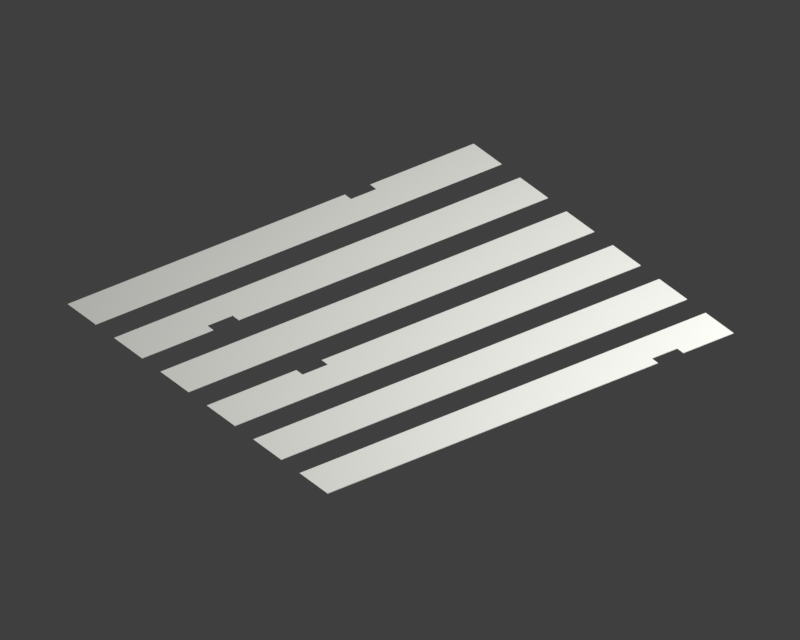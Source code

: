 # Source: gotham_crosswalk.blend  (saved by Blender 5.3.31; exported with 4.5.12 LTS)
import bpy
from mathutils import Matrix  # noqa: F401  (used for matrix-valued properties, if any)

bpy.ops.wm.read_factory_settings(use_empty=True)
scene = bpy.context.scene
scene.name = 'Scene'

# ---- collections
col_gotham_crosswalk = bpy.data.collections.new('Gotham Crosswalk'); scene.collection.children.link(col_gotham_crosswalk)
col_preview = bpy.data.collections.new('Preview'); scene.collection.children.link(col_preview)

# ---- materials (node trees are filled in below, after node groups)
mat_gotham_worn_off_white_paint = bpy.data.materials.new('Gotham Worn Off-White Paint')
mat_gotham_worn_off_white_paint.diffuse_color = (0.77, 0.78, 0.73, 1.0)

# ---- material node trees
mat_gotham_worn_off_white_paint.use_nodes = True; mat_gotham_worn_off_white_paint.node_tree.nodes.clear()
_N = mat_gotham_worn_off_white_paint.node_tree.nodes; _L = mat_gotham_worn_off_white_paint.node_tree.links
n0 = _N.new('ShaderNodeBsdfPrincipled'); n0.name = 'Principled BSDF'; n0.location = (-200, 100)
n0.inputs[0].default_value = (0.77, 0.78, 0.73, 1.0)
n0.inputs[2].default_value = 1.0
n0.inputs[10].default_value = 0.005
n1 = _N.new('ShaderNodeOutputMaterial'); n1.name = 'Material Output'; n1.location = (200, 100)
_L.new(n0.outputs[0], n1.inputs[0])
n1.is_active_output = True

# ---- world
world_crosswalk_midnight_preview = bpy.data.worlds.new('Crosswalk Midnight Preview'); scene.world = world_crosswalk_midnight_preview
world_crosswalk_midnight_preview.use_nodes = True; world_crosswalk_midnight_preview.node_tree.nodes.clear()
_N = world_crosswalk_midnight_preview.node_tree.nodes; _L = world_crosswalk_midnight_preview.node_tree.links
n0 = _N.new('ShaderNodeBackground'); n0.name = 'Background'; n0.location = (-200, 100)
n0.inputs[0].default_value = (0.05, 0.05, 0.05, 1.0)
n1 = _N.new('ShaderNodeOutputWorld'); n1.name = 'World Output'; n1.location = (200, 100)
_L.new(n0.outputs[0], n1.inputs[0])
n1.is_active_output = True
world_crosswalk_midnight_preview.color = (0.025, 0.035, 0.055)

# ---- cameras
cam_crosswalk_three_quarter_camera = bpy.data.cameras.new('Crosswalk Three-Quarter Camera')
cam_crosswalk_three_quarter_camera.type = 'ORTHO'
cam_crosswalk_three_quarter_camera.ortho_scale = 4.6

# ---- lights
light_crosswalk_preview_key = bpy.data.lights.new('Crosswalk Preview Key', 'AREA')
light_crosswalk_preview_key.energy = 650.0
light_crosswalk_preview_key.size = 5.0

# ---- meshes
me_gotham_crosswalk_mesh = bpy.data.meshes.new('Gotham_Crosswalk_Mesh')
me_gotham_crosswalk_mesh.from_pydata([(-1.45, 0.006, -1.2), (1.45, 0.006, -1.2), (1.45, 0.01, -1.2), (-1.45, 0.01, -1.2), (-1.45, 0.006, -1.05), (1.45, 0.006, -1.05), (1.45, 0.01, -1.05), (-1.45, 0.01, -1.05), (-1.45, 0.006, -1.26), (-1.09, 0.006, -1.26), (-1.09, 0.01, -1.26), (-1.45, 0.01, -1.26), (-1.45, 0.006, -1.2), (-1.09, 0.006, -1.2), (-1.09, 0.01, -1.2), (-1.45, 0.01, -1.2), (-0.91, 0.006, -1.26), (1.45, 0.006, -1.26), (1.45, 0.01, -1.26), (-0.91, 0.01, -1.26), (-0.91, 0.006, -1.2), (1.45, 0.006, -1.2), (1.45, 0.01, -1.2), (-0.91, 0.01, -1.2), (-1.45, 0.006, -1.05), (1.45, 0.006, -1.05), (1.45, 0.01, -1.05), (-1.45, 0.01, -1.05), (-1.45, 0.006, -0.99), (1.45, 0.006, -0.99), (1.45, 0.01, -0.99), (-1.45, 0.01, -0.99), (-1.45, 0.006, -0.75), (1.45, 0.006, -0.75), (1.45, 0.01, -0.75), (-1.45, 0.01, -0.75), (-1.45, 0.006, -0.6), (1.45, 0.006, -0.6), (1.45, 0.01, -0.6), (-1.45, 0.01, -0.6), (-1.45, 0.006, -0.81), (1.45, 0.006, -0.81), (1.45, 0.01, -0.81), (-1.45, 0.01, -0.81), (-1.45, 0.006, -0.75), (1.45, 0.006, -0.75), (1.45, 0.01, -0.75), (-1.45, 0.01, -0.75), (-1.45, 0.006, -0.6), (1.45, 0.006, -0.6), (1.45, 0.01, -0.6), (-1.45, 0.01, -0.6), (-1.45, 0.006, -0.54), (1.45, 0.006, -0.54), (1.45, 0.01, -0.54), (-1.45, 0.01, -0.54), (-1.45, 0.006, -0.3), (1.45, 0.006, -0.3), (1.45, 0.01, -0.3), (-1.45, 0.01, -0.3), (-1.45, 0.006, -0.15), (1.45, 0.006, -0.15), (1.45, 0.01, -0.15), (-1.45, 0.01, -0.15), (-1.45, 0.006, -0.36), (1.45, 0.006, -0.36), (1.45, 0.01, -0.36), (-1.45, 0.01, -0.36), (-1.45, 0.006, -0.3), (1.45, 0.006, -0.3), (1.45, 0.01, -0.3), (-1.45, 0.01, -0.3), (-1.45, 0.006, -0.15), (0.63, 0.006, -0.15), (0.63, 0.01, -0.15), (-1.45, 0.01, -0.15), (-1.45, 0.006, -0.09), (0.63, 0.006, -0.09), (0.63, 0.01, -0.09), (-1.45, 0.01, -0.09), (0.81, 0.006, -0.15), (1.45, 0.006, -0.15), (1.45, 0.01, -0.15), (0.81, 0.01, -0.15), (0.81, 0.006, -0.09), (1.45, 0.006, -0.09), (1.45, 0.01, -0.09), (0.81, 0.01, -0.09), (-1.45, 0.006, 0.15), (1.45, 0.006, 0.15), (1.45, 0.01, 0.15), (-1.45, 0.01, 0.15), (-1.45, 0.006, 0.3), (1.45, 0.006, 0.3), (1.45, 0.01, 0.3), (-1.45, 0.01, 0.3), (-1.45, 0.006, 0.09), (1.45, 0.006, 0.09), (1.45, 0.01, 0.09), (-1.45, 0.01, 0.09), (-1.45, 0.006, 0.15), (1.45, 0.006, 0.15), (1.45, 0.01, 0.15), (-1.45, 0.01, 0.15), (-1.45, 0.006, 0.3), (1.45, 0.006, 0.3), (1.45, 0.01, 0.3), (-1.45, 0.01, 0.3), (-1.45, 0.006, 0.36), (1.45, 0.006, 0.36), (1.45, 0.01, 0.36), (-1.45, 0.01, 0.36), (-1.45, 0.006, 0.6), (1.45, 0.006, 0.6), (1.45, 0.01, 0.6), (-1.45, 0.01, 0.6), (-1.45, 0.006, 0.75), (1.45, 0.006, 0.75), (1.45, 0.01, 0.75), (-1.45, 0.01, 0.75), (-1.45, 0.006, 0.54), (0.76, 0.006, 0.54), (0.76, 0.01, 0.54), (-1.45, 0.01, 0.54), (-1.45, 0.006, 0.6), (0.76, 0.006, 0.6), (0.76, 0.01, 0.6), (-1.45, 0.01, 0.6), (0.94, 0.006, 0.54), (1.45, 0.006, 0.54), (1.45, 0.01, 0.54), (0.94, 0.01, 0.54), (0.94, 0.006, 0.6), (1.45, 0.006, 0.6), (1.45, 0.01, 0.6), (0.94, 0.01, 0.6), (-1.45, 0.006, 0.75), (1.45, 0.006, 0.75), (1.45, 0.01, 0.75), (-1.45, 0.01, 0.75), (-1.45, 0.006, 0.81), (1.45, 0.006, 0.81), (1.45, 0.01, 0.81), (-1.45, 0.01, 0.81), (-1.45, 0.006, 1.05), (1.45, 0.006, 1.05), (1.45, 0.01, 1.05), (-1.45, 0.01, 1.05), (-1.45, 0.006, 1.2), (1.45, 0.006, 1.2), (1.45, 0.01, 1.2), (-1.45, 0.01, 1.2), (-1.45, 0.006, 0.99), (1.45, 0.006, 0.99), (1.45, 0.01, 0.99), (-1.45, 0.01, 0.99), (-1.45, 0.006, 1.05), (1.45, 0.006, 1.05), (1.45, 0.01, 1.05), (-1.45, 0.01, 1.05), (-1.45, 0.006, 1.2), (-0.71, 0.006, 1.2), (-0.71, 0.01, 1.2), (-1.45, 0.01, 1.2), (-1.45, 0.006, 1.26), (-0.71, 0.006, 1.26), (-0.71, 0.01, 1.26), (-1.45, 0.01, 1.26), (-0.53, 0.006, 1.2), (1.45, 0.006, 1.2), (1.45, 0.01, 1.2), (-0.53, 0.01, 1.2), (-0.53, 0.006, 1.26), (1.45, 0.006, 1.26), (1.45, 0.01, 1.26), (-0.53, 0.01, 1.26)], [], [(0, 3, 2, 1), (4, 5, 6, 7), (0, 1, 5, 4), (3, 7, 6, 2), (0, 4, 7, 3), (1, 2, 6, 5), (8, 11, 10, 9), (12, 13, 14, 15), (8, 9, 13, 12), (11, 15, 14, 10), (8, 12, 15, 11), (9, 10, 14, 13), (16, 19, 18, 17), (20, 21, 22, 23), (16, 17, 21, 20), (19, 23, 22, 18), (16, 20, 23, 19), (17, 18, 22, 21), (24, 27, 26, 25), (28, 29, 30, 31), (24, 25, 29, 28), (27, 31, 30, 26), (24, 28, 31, 27), (25, 26, 30, 29), (32, 35, 34, 33), (36, 37, 38, 39), (32, 33, 37, 36), (35, 39, 38, 34), (32, 36, 39, 35), (33, 34, 38, 37), (40, 43, 42, 41), (44, 45, 46, 47), (40, 41, 45, 44), (43, 47, 46, 42), (40, 44, 47, 43), (41, 42, 46, 45), (48, 51, 50, 49), (52, 53, 54, 55), (48, 49, 53, 52), (51, 55, 54, 50), (48, 52, 55, 51), (49, 50, 54, 53), (56, 59, 58, 57), (60, 61, 62, 63), (56, 57, 61, 60), (59, 63, 62, 58), (56, 60, 63, 59), (57, 58, 62, 61), (64, 67, 66, 65), (68, 69, 70, 71), (64, 65, 69, 68), (67, 71, 70, 66), (64, 68, 71, 67), (65, 66, 70, 69), (72, 75, 74, 73), (76, 77, 78, 79), (72, 73, 77, 76), (75, 79, 78, 74), (72, 76, 79, 75), (73, 74, 78, 77), (80, 83, 82, 81), (84, 85, 86, 87), (80, 81, 85, 84), (83, 87, 86, 82), (80, 84, 87, 83), (81, 82, 86, 85), (88, 91, 90, 89), (92, 93, 94, 95), (88, 89, 93, 92), (91, 95, 94, 90), (88, 92, 95, 91), (89, 90, 94, 93), (96, 99, 98, 97), (100, 101, 102, 103), (96, 97, 101, 100), (99, 103, 102, 98), (96, 100, 103, 99), (97, 98, 102, 101), (104, 107, 106, 105), (108, 109, 110, 111), (104, 105, 109, 108), (107, 111, 110, 106), (104, 108, 111, 107), (105, 106, 110, 109), (112, 115, 114, 113), (116, 117, 118, 119), (112, 113, 117, 116), (115, 119, 118, 114), (112, 116, 119, 115), (113, 114, 118, 117), (120, 123, 122, 121), (124, 125, 126, 127), (120, 121, 125, 124), (123, 127, 126, 122), (120, 124, 127, 123), (121, 122, 126, 125), (128, 131, 130, 129), (132, 133, 134, 135), (128, 129, 133, 132), (131, 135, 134, 130), (128, 132, 135, 131), (129, 130, 134, 133), (136, 139, 138, 137), (140, 141, 142, 143), (136, 137, 141, 140), (139, 143, 142, 138), (136, 140, 143, 139), (137, 138, 142, 141), (144, 147, 146, 145), (148, 149, 150, 151), (144, 145, 149, 148), (147, 151, 150, 146), (144, 148, 151, 147), (145, 146, 150, 149), (152, 155, 154, 153), (156, 157, 158, 159), (152, 153, 157, 156), (155, 159, 158, 154), (152, 156, 159, 155), (153, 154, 158, 157), (160, 163, 162, 161), (164, 165, 166, 167), (160, 161, 165, 164), (163, 167, 166, 162), (160, 164, 167, 163), (161, 162, 166, 165), (168, 171, 170, 169), (172, 173, 174, 175), (168, 169, 173, 172), (171, 175, 174, 170), (168, 172, 175, 171), (169, 170, 174, 173)])
me_gotham_crosswalk_mesh.materials.append(mat_gotham_worn_off_white_paint)
me_gotham_crosswalk_mesh.update()

# ---- objects
ob_gotham_crosswalk = bpy.data.objects.new('Gotham_Crosswalk', me_gotham_crosswalk_mesh)
ob_crosswalk_three_quarter_camera = bpy.data.objects.new('Crosswalk Three-Quarter Camera', cam_crosswalk_three_quarter_camera)
ob_crosswalk_preview_key = bpy.data.objects.new('Crosswalk Preview Key', light_crosswalk_preview_key)

# ---- transforms, parenting, visibility, modifiers, constraints
ob_gotham_crosswalk.location = (0.0, 0.0, 0.0)
ob_crosswalk_three_quarter_camera.location = (4.2, 4.5, -5.7)
ob_crosswalk_three_quarter_camera.rotation_euler = (-0.5662, 2.507, -9.809e-09)
ob_crosswalk_preview_key.location = (-3.0, 5.0, -4.0)
ob_crosswalk_preview_key.rotation_euler = (-0.9695, -3.142, 0.5404)

# ---- collection membership
col_gotham_crosswalk.objects.link(ob_gotham_crosswalk)
col_preview.objects.link(ob_crosswalk_three_quarter_camera)
col_preview.objects.link(ob_crosswalk_preview_key)

# ---- scene / render settings (as saved in the file)
scene.camera = ob_crosswalk_three_quarter_camera
scene.frame_start = 1; scene.frame_end = 250; scene.frame_set(1)
scene.render.engine = 'CYCLES'
scene.render.resolution_x = 900
scene.render.resolution_y = 720
scene.render.bake_bias = 0.0
scene.render.bake_samples = 0
scene.render.compositor_device = 'GPU'
scene.cycles.samples = 32
scene.eevee.use_volume_custom_range = False
scene.eevee.fast_gi_thickness_near = 0.1
scene.eevee.fast_gi_thickness_far = 0.0
scene.eevee.ray_tracing_options.screen_trace_thickness = 0.1
scene.view_settings.look = 'Medium High Contrast'
scene.view_settings.view_transform = 'Standard'
bpy.context.view_layer.update()

